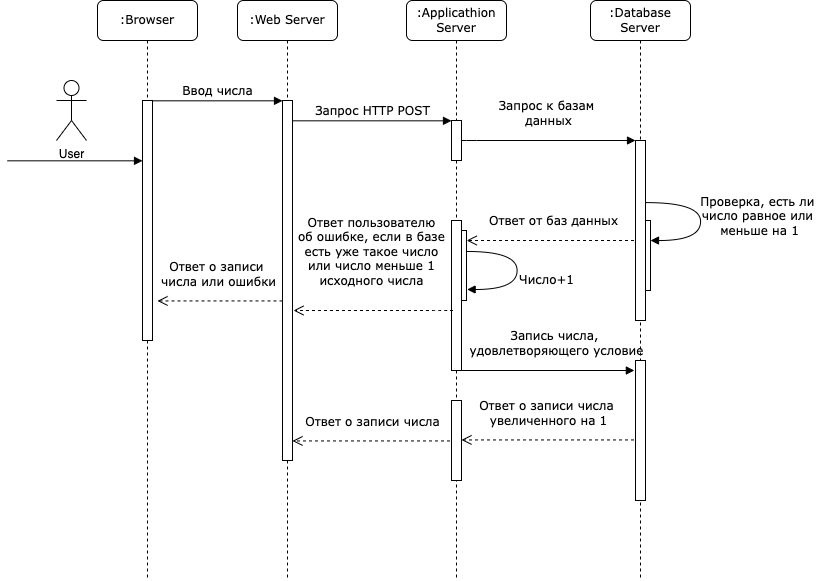

The diagram above was exported from draw.io. Its source (the exported page's mxGraphModel, read from the mxfile embedded in the PNG):
<mxGraphModel dx="2075" dy="745" grid="1" gridSize="10" guides="1" tooltips="1" connect="1" arrows="1" fold="1" page="1" pageScale="1" pageWidth="1100" pageHeight="850" background="none" math="0" shadow="0">
  <root>
    <mxCell id="0" />
    <mxCell id="1" parent="0" />
    <mxCell id="7baba1c4bc27f4b0-2" value=":Web Server" style="shape=umlLifeline;perimeter=lifelinePerimeter;whiteSpace=wrap;html=1;container=1;collapsible=0;recursiveResize=0;outlineConnect=0;rounded=1;shadow=0;comic=0;labelBackgroundColor=none;strokeWidth=1;fontFamily=Verdana;fontSize=12;align=center;" parent="1" vertex="1">
      <mxGeometry x="231" y="80" width="100" height="580" as="geometry" />
    </mxCell>
    <mxCell id="7baba1c4bc27f4b0-10" value="" style="html=1;points=[];perimeter=orthogonalPerimeter;rounded=0;shadow=0;comic=0;labelBackgroundColor=none;strokeWidth=1;fontFamily=Verdana;fontSize=12;align=center;" parent="7baba1c4bc27f4b0-2" vertex="1">
      <mxGeometry x="45" y="100" width="10" height="360" as="geometry" />
    </mxCell>
    <mxCell id="vgL1FNUyzuGB4JLrs5L--10" value="Ответ о записи числа" style="html=1;verticalAlign=bottom;endArrow=open;dashed=1;endSize=8;labelBackgroundColor=none;fontFamily=Verdana;fontSize=12;edgeStyle=elbowEdgeStyle;elbow=vertical;" edge="1" parent="7baba1c4bc27f4b0-2" source="7baba1c4bc27f4b0-3">
      <mxGeometry x="0.0214" y="-9" relative="1" as="geometry">
        <mxPoint x="55" y="440" as="targetPoint" />
        <Array as="points">
          <mxPoint x="119" y="440.44000000000005" />
          <mxPoint x="149" y="440.44000000000005" />
        </Array>
        <mxPoint x="174" y="440.4400000000003" as="sourcePoint" />
        <mxPoint as="offset" />
      </mxGeometry>
    </mxCell>
    <mxCell id="vgL1FNUyzuGB4JLrs5L--12" value="Ответ о записи &lt;br&gt;числа или ошибки" style="html=1;verticalAlign=bottom;endArrow=open;dashed=1;endSize=8;labelBackgroundColor=none;fontFamily=Verdana;fontSize=12;edgeStyle=elbowEdgeStyle;elbow=vertical;" edge="1" parent="7baba1c4bc27f4b0-2">
      <mxGeometry x="0.0214" y="-9" relative="1" as="geometry">
        <mxPoint x="-80" y="300" as="targetPoint" />
        <Array as="points">
          <mxPoint x="-45.5" y="300.44000000000005" />
          <mxPoint x="-15.5" y="300.44000000000005" />
        </Array>
        <mxPoint x="45" y="300.44000000000005" as="sourcePoint" />
        <mxPoint as="offset" />
      </mxGeometry>
    </mxCell>
    <mxCell id="7baba1c4bc27f4b0-3" value=":Applicathion Server" style="shape=umlLifeline;perimeter=lifelinePerimeter;whiteSpace=wrap;html=1;container=1;collapsible=0;recursiveResize=0;outlineConnect=0;rounded=1;shadow=0;comic=0;labelBackgroundColor=none;strokeWidth=1;fontFamily=Verdana;fontSize=12;align=center;" parent="1" vertex="1">
      <mxGeometry x="400" y="80" width="100" height="580" as="geometry" />
    </mxCell>
    <mxCell id="7baba1c4bc27f4b0-13" value="" style="html=1;points=[];perimeter=orthogonalPerimeter;rounded=0;shadow=0;comic=0;labelBackgroundColor=none;strokeWidth=1;fontFamily=Verdana;fontSize=12;align=center;" parent="7baba1c4bc27f4b0-3" vertex="1">
      <mxGeometry x="45" y="120" width="10" height="40" as="geometry" />
    </mxCell>
    <mxCell id="vgL1FNUyzuGB4JLrs5L--3" value="" style="html=1;points=[];perimeter=orthogonalPerimeter;rounded=0;shadow=0;comic=0;labelBackgroundColor=none;strokeWidth=1;fontFamily=Verdana;fontSize=12;align=center;" vertex="1" parent="7baba1c4bc27f4b0-3">
      <mxGeometry x="50" y="230" width="10" height="70" as="geometry" />
    </mxCell>
    <mxCell id="vgL1FNUyzuGB4JLrs5L--6" value="Запись числа, &lt;br&gt;удовлетворяющего условие" style="html=1;verticalAlign=bottom;endArrow=block;labelBackgroundColor=none;fontFamily=Verdana;fontSize=12;edgeStyle=elbowEdgeStyle;elbow=vertical;entryX=-0.114;entryY=0.073;entryDx=0;entryDy=0;entryPerimeter=0;" edge="1" parent="7baba1c4bc27f4b0-3" target="7baba1c4bc27f4b0-22">
      <mxGeometry x="0.0978" y="10" relative="1" as="geometry">
        <mxPoint x="55" y="370" as="sourcePoint" />
        <Array as="points">
          <mxPoint x="60" y="370" />
        </Array>
        <mxPoint x="185" y="370" as="targetPoint" />
        <mxPoint as="offset" />
      </mxGeometry>
    </mxCell>
    <mxCell id="vgL1FNUyzuGB4JLrs5L--11" value="" style="html=1;points=[];perimeter=orthogonalPerimeter;rounded=0;shadow=0;comic=0;labelBackgroundColor=none;strokeWidth=1;fontFamily=Verdana;fontSize=12;align=center;" vertex="1" parent="7baba1c4bc27f4b0-3">
      <mxGeometry x="45" y="400" width="10" height="80" as="geometry" />
    </mxCell>
    <mxCell id="vgL1FNUyzuGB4JLrs5L--2" value="" style="html=1;points=[];perimeter=orthogonalPerimeter;rounded=0;shadow=0;comic=0;labelBackgroundColor=none;strokeWidth=1;fontFamily=Verdana;fontSize=12;align=center;" vertex="1" parent="7baba1c4bc27f4b0-3">
      <mxGeometry x="45" y="220" width="10" height="150" as="geometry" />
    </mxCell>
    <mxCell id="7baba1c4bc27f4b0-4" value=":Database Server" style="shape=umlLifeline;perimeter=lifelinePerimeter;whiteSpace=wrap;html=1;container=1;collapsible=0;recursiveResize=0;outlineConnect=0;rounded=1;shadow=0;comic=0;labelBackgroundColor=none;strokeWidth=1;fontFamily=Verdana;fontSize=12;align=center;" parent="1" vertex="1">
      <mxGeometry x="584" y="80" width="100" height="580" as="geometry" />
    </mxCell>
    <mxCell id="7baba1c4bc27f4b0-8" value=":Browser" style="shape=umlLifeline;perimeter=lifelinePerimeter;whiteSpace=wrap;html=1;container=1;collapsible=0;recursiveResize=0;outlineConnect=0;rounded=1;shadow=0;comic=0;labelBackgroundColor=none;strokeWidth=1;fontFamily=Verdana;fontSize=12;align=center;" parent="1" vertex="1">
      <mxGeometry x="91" y="80" width="100" height="580" as="geometry" />
    </mxCell>
    <mxCell id="7baba1c4bc27f4b0-9" value="" style="html=1;points=[];perimeter=orthogonalPerimeter;rounded=0;shadow=0;comic=0;labelBackgroundColor=none;strokeWidth=1;fontFamily=Verdana;fontSize=12;align=center;" parent="7baba1c4bc27f4b0-8" vertex="1">
      <mxGeometry x="45" y="100" width="10" height="240" as="geometry" />
    </mxCell>
    <mxCell id="vgL1FNUyzuGB4JLrs5L--14" value="" style="html=1;verticalAlign=bottom;endArrow=block;entryX=0;entryY=0;labelBackgroundColor=none;fontFamily=Verdana;fontSize=12;edgeStyle=elbowEdgeStyle;elbow=vertical;" edge="1" parent="7baba1c4bc27f4b0-8">
      <mxGeometry relative="1" as="geometry">
        <mxPoint x="-90" y="160.32999999999998" as="sourcePoint" />
        <mxPoint x="45" y="160.33000000000135" as="targetPoint" />
      </mxGeometry>
    </mxCell>
    <mxCell id="7baba1c4bc27f4b0-17" value="Запрос к базам &lt;br&gt;данных" style="html=1;verticalAlign=bottom;endArrow=block;labelBackgroundColor=none;fontFamily=Verdana;fontSize=12;edgeStyle=elbowEdgeStyle;elbow=vertical;" parent="1" source="7baba1c4bc27f4b0-13" target="7baba1c4bc27f4b0-16" edge="1">
      <mxGeometry y="10" relative="1" as="geometry">
        <mxPoint x="510" y="220" as="sourcePoint" />
        <Array as="points">
          <mxPoint x="460" y="220" />
        </Array>
        <mxPoint as="offset" />
      </mxGeometry>
    </mxCell>
    <mxCell id="7baba1c4bc27f4b0-11" value="Ввод числа" style="html=1;verticalAlign=bottom;endArrow=block;entryX=0;entryY=0;labelBackgroundColor=none;fontFamily=Verdana;fontSize=12;edgeStyle=elbowEdgeStyle;elbow=vertical;" parent="1" source="7baba1c4bc27f4b0-9" target="7baba1c4bc27f4b0-10" edge="1">
      <mxGeometry relative="1" as="geometry">
        <mxPoint x="211" y="190" as="sourcePoint" />
      </mxGeometry>
    </mxCell>
    <mxCell id="7baba1c4bc27f4b0-14" value="Запрос HTTP POST" style="html=1;verticalAlign=bottom;endArrow=block;entryX=0;entryY=0;labelBackgroundColor=none;fontFamily=Verdana;fontSize=12;edgeStyle=elbowEdgeStyle;elbow=vertical;" parent="1" source="7baba1c4bc27f4b0-10" target="7baba1c4bc27f4b0-13" edge="1">
      <mxGeometry relative="1" as="geometry">
        <mxPoint x="370" y="200" as="sourcePoint" />
      </mxGeometry>
    </mxCell>
    <mxCell id="7baba1c4bc27f4b0-34" value="" style="html=1;points=[];perimeter=orthogonalPerimeter;rounded=0;shadow=0;comic=0;labelBackgroundColor=none;strokeWidth=1;fontFamily=Verdana;fontSize=12;align=center;" parent="1" vertex="1">
      <mxGeometry x="634" y="300" width="10" height="70" as="geometry" />
    </mxCell>
    <mxCell id="7baba1c4bc27f4b0-35" value="Проверка, есть ли &lt;br&gt;число равное или &lt;br&gt;меньше на 1" style="html=1;verticalAlign=bottom;endArrow=block;labelBackgroundColor=none;fontFamily=Verdana;fontSize=12;elbow=vertical;edgeStyle=orthogonalEdgeStyle;curved=1;entryX=1;entryY=0.286;entryPerimeter=0;exitX=1.038;exitY=0.345;exitPerimeter=0;" parent="1" source="7baba1c4bc27f4b0-16" target="7baba1c4bc27f4b0-34" edge="1">
      <mxGeometry x="0.2983" y="60" relative="1" as="geometry">
        <mxPoint x="509" y="230" as="sourcePoint" />
        <mxPoint x="639" y="230" as="targetPoint" />
        <Array as="points">
          <mxPoint x="694" y="282" />
          <mxPoint x="694" y="320" />
        </Array>
        <mxPoint x="60" y="-60" as="offset" />
      </mxGeometry>
    </mxCell>
    <mxCell id="vgL1FNUyzuGB4JLrs5L--4" value="Число+1" style="html=1;verticalAlign=bottom;endArrow=block;labelBackgroundColor=none;fontFamily=Verdana;fontSize=12;elbow=vertical;edgeStyle=orthogonalEdgeStyle;curved=1;entryX=1;entryY=0.286;entryPerimeter=0;" edge="1" parent="1">
      <mxGeometry x="0.2734" y="-29" relative="1" as="geometry">
        <mxPoint x="461" y="331" as="sourcePoint" />
        <mxPoint x="460.62" y="369" as="targetPoint" />
        <Array as="points">
          <mxPoint x="510.62" y="330.98" />
          <mxPoint x="510.62" y="368.98" />
        </Array>
        <mxPoint x="30" y="29" as="offset" />
      </mxGeometry>
    </mxCell>
    <mxCell id="vgL1FNUyzuGB4JLrs5L--5" value="Ответ пользователю &lt;br&gt;об ошибке, если в базе &lt;br&gt;есть уже такое число &lt;br&gt;или число меньше 1 &lt;br&gt;исходного числа&amp;nbsp;" style="html=1;verticalAlign=bottom;endArrow=open;dashed=1;endSize=8;labelBackgroundColor=none;fontFamily=Verdana;fontSize=12;edgeStyle=elbowEdgeStyle;elbow=vertical;" edge="1" parent="1">
      <mxGeometry x="0.0063" y="-20" relative="1" as="geometry">
        <mxPoint x="287" y="390" as="targetPoint" />
        <Array as="points">
          <mxPoint x="437" y="390" />
          <mxPoint x="373" y="390" />
          <mxPoint x="403" y="390" />
        </Array>
        <mxPoint x="446.5000000000002" y="390" as="sourcePoint" />
        <mxPoint as="offset" />
      </mxGeometry>
    </mxCell>
    <mxCell id="vgL1FNUyzuGB4JLrs5L--8" value="&lt;font&gt;&lt;font style=&quot;font-size: 12px&quot;&gt;Ответ о записи числа &lt;br&gt;увеличенного на 1&lt;/font&gt;&lt;br&gt;&lt;/font&gt;" style="html=1;verticalAlign=bottom;endArrow=open;dashed=1;endSize=8;labelBackgroundColor=none;fontFamily=Verdana;fontSize=12;edgeStyle=elbowEdgeStyle;elbow=vertical;" edge="1" parent="1" source="7baba1c4bc27f4b0-4">
      <mxGeometry x="0.0301" y="-9" relative="1" as="geometry">
        <mxPoint x="455" y="519" as="targetPoint" />
        <Array as="points">
          <mxPoint x="549" y="519.44" />
        </Array>
        <mxPoint x="574" y="519.44" as="sourcePoint" />
        <mxPoint as="offset" />
      </mxGeometry>
    </mxCell>
    <mxCell id="7baba1c4bc27f4b0-22" value="" style="html=1;points=[];perimeter=orthogonalPerimeter;rounded=0;shadow=0;comic=0;labelBackgroundColor=none;strokeWidth=1;fontFamily=Verdana;fontSize=12;align=center;" parent="1" vertex="1">
      <mxGeometry x="629" y="440" width="10" height="140" as="geometry" />
    </mxCell>
    <mxCell id="vgL1FNUyzuGB4JLrs5L--13" value="User" style="shape=umlActor;verticalLabelPosition=bottom;verticalAlign=top;html=1;outlineConnect=0;" vertex="1" parent="1">
      <mxGeometry x="50" y="160" width="30" height="60" as="geometry" />
    </mxCell>
    <mxCell id="vgL1FNUyzuGB4JLrs5L--1" value="Ответ от баз данных" style="html=1;verticalAlign=bottom;endArrow=open;dashed=1;endSize=8;labelBackgroundColor=none;fontFamily=Verdana;fontSize=12;edgeStyle=elbowEdgeStyle;elbow=vertical;entryX=1.018;entryY=0.148;entryDx=0;entryDy=0;entryPerimeter=0;" edge="1" parent="1" source="7baba1c4bc27f4b0-4" target="vgL1FNUyzuGB4JLrs5L--3">
      <mxGeometry y="-10" relative="1" as="geometry">
        <mxPoint x="455" y="320" as="targetPoint" />
        <Array as="points">
          <mxPoint x="540" y="320" />
          <mxPoint x="530" y="320" />
          <mxPoint x="560" y="320" />
        </Array>
        <mxPoint x="585" y="320" as="sourcePoint" />
        <mxPoint as="offset" />
      </mxGeometry>
    </mxCell>
    <mxCell id="7baba1c4bc27f4b0-16" value="" style="html=1;points=[];perimeter=orthogonalPerimeter;rounded=0;shadow=0;comic=0;labelBackgroundColor=none;strokeWidth=1;fontFamily=Verdana;fontSize=12;align=center;" parent="1" vertex="1">
      <mxGeometry x="629" y="220" width="10" height="180" as="geometry" />
    </mxCell>
  </root>
</mxGraphModel>